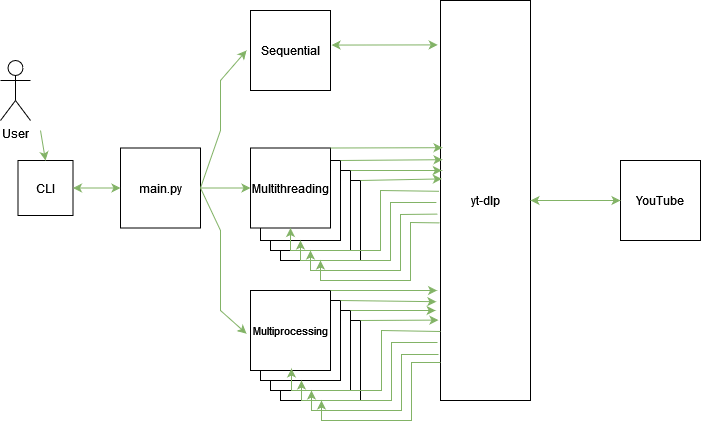

The diagram above was exported from draw.io. Its source (the exported page's mxGraphModel, read from the mxfile embedded in the PNG):
<mxGraphModel dx="1430" dy="763" grid="1" gridSize="10" guides="1" tooltips="1" connect="1" arrows="1" fold="1" page="1" pageScale="1" pageWidth="827" pageHeight="1169" math="0" shadow="0">
  <root>
    <mxCell id="0" />
    <mxCell id="1" parent="0" />
    <mxCell id="OU8Dbq5gA9SjyZnei_Rf-20" value="" style="whiteSpace=wrap;html=1;aspect=fixed;" vertex="1" parent="1">
      <mxGeometry x="310" y="300" width="80" height="80" as="geometry" />
    </mxCell>
    <mxCell id="OU8Dbq5gA9SjyZnei_Rf-19" value="" style="whiteSpace=wrap;html=1;aspect=fixed;" vertex="1" parent="1">
      <mxGeometry x="300" y="290" width="80" height="80" as="geometry" />
    </mxCell>
    <mxCell id="OU8Dbq5gA9SjyZnei_Rf-18" value="" style="whiteSpace=wrap;html=1;aspect=fixed;" vertex="1" parent="1">
      <mxGeometry x="290" y="280" width="80" height="80" as="geometry" />
    </mxCell>
    <mxCell id="OU8Dbq5gA9SjyZnei_Rf-17" value="" style="whiteSpace=wrap;html=1;aspect=fixed;" vertex="1" parent="1">
      <mxGeometry x="310" y="440" width="80" height="80" as="geometry" />
    </mxCell>
    <mxCell id="OU8Dbq5gA9SjyZnei_Rf-15" value="" style="whiteSpace=wrap;html=1;aspect=fixed;" vertex="1" parent="1">
      <mxGeometry x="300" y="430" width="80" height="80" as="geometry" />
    </mxCell>
    <mxCell id="OU8Dbq5gA9SjyZnei_Rf-16" value="" style="whiteSpace=wrap;html=1;aspect=fixed;" vertex="1" parent="1">
      <mxGeometry x="290" y="420" width="80" height="80" as="geometry" />
    </mxCell>
    <mxCell id="OU8Dbq5gA9SjyZnei_Rf-1" value="&lt;div&gt;User&lt;/div&gt;" style="shape=umlActor;verticalLabelPosition=bottom;verticalAlign=top;html=1;outlineConnect=0;" vertex="1" parent="1">
      <mxGeometry x="30" y="180" width="30" height="60" as="geometry" />
    </mxCell>
    <mxCell id="OU8Dbq5gA9SjyZnei_Rf-2" value="CLI" style="whiteSpace=wrap;html=1;aspect=fixed;" vertex="1" parent="1">
      <mxGeometry x="47.5" y="280" width="55" height="55" as="geometry" />
    </mxCell>
    <mxCell id="OU8Dbq5gA9SjyZnei_Rf-3" value="main.py" style="whiteSpace=wrap;html=1;aspect=fixed;" vertex="1" parent="1">
      <mxGeometry x="150" y="267.5" width="80" height="80" as="geometry" />
    </mxCell>
    <mxCell id="OU8Dbq5gA9SjyZnei_Rf-4" value="" style="endArrow=classic;html=1;rounded=0;entryX=0.5;entryY=0;entryDx=0;entryDy=0;fillColor=#d5e8d4;strokeColor=#82b366;" edge="1" parent="1" target="OU8Dbq5gA9SjyZnei_Rf-2">
      <mxGeometry width="50" height="50" relative="1" as="geometry">
        <mxPoint x="70" y="250" as="sourcePoint" />
        <mxPoint x="230" y="310" as="targetPoint" />
      </mxGeometry>
    </mxCell>
    <mxCell id="OU8Dbq5gA9SjyZnei_Rf-6" value="" style="endArrow=classic;startArrow=classic;html=1;rounded=0;exitX=1;exitY=0.5;exitDx=0;exitDy=0;entryX=0;entryY=0.5;entryDx=0;entryDy=0;fillColor=#d5e8d4;strokeColor=#82b366;" edge="1" parent="1" source="OU8Dbq5gA9SjyZnei_Rf-2" target="OU8Dbq5gA9SjyZnei_Rf-3">
      <mxGeometry width="50" height="50" relative="1" as="geometry">
        <mxPoint x="180" y="360" as="sourcePoint" />
        <mxPoint x="230" y="310" as="targetPoint" />
      </mxGeometry>
    </mxCell>
    <mxCell id="OU8Dbq5gA9SjyZnei_Rf-8" value="Sequential" style="whiteSpace=wrap;html=1;aspect=fixed;" vertex="1" parent="1">
      <mxGeometry x="280" y="130" width="80" height="80" as="geometry" />
    </mxCell>
    <mxCell id="OU8Dbq5gA9SjyZnei_Rf-9" value="Multithreading" style="whiteSpace=wrap;html=1;aspect=fixed;" vertex="1" parent="1">
      <mxGeometry x="280" y="267.5" width="80" height="80" as="geometry" />
    </mxCell>
    <mxCell id="OU8Dbq5gA9SjyZnei_Rf-10" value="&lt;font style=&quot;font-size: 11px;&quot;&gt;Multiprocessing&lt;/font&gt;" style="whiteSpace=wrap;html=1;aspect=fixed;" vertex="1" parent="1">
      <mxGeometry x="280" y="410" width="80" height="80" as="geometry" />
    </mxCell>
    <mxCell id="OU8Dbq5gA9SjyZnei_Rf-12" value="" style="endArrow=classic;html=1;rounded=0;entryX=0;entryY=0.5;entryDx=0;entryDy=0;exitX=1;exitY=0.5;exitDx=0;exitDy=0;fillColor=#d5e8d4;strokeColor=#82b366;" edge="1" parent="1" source="OU8Dbq5gA9SjyZnei_Rf-3" target="OU8Dbq5gA9SjyZnei_Rf-9">
      <mxGeometry width="50" height="50" relative="1" as="geometry">
        <mxPoint x="180" y="360" as="sourcePoint" />
        <mxPoint x="230" y="310" as="targetPoint" />
      </mxGeometry>
    </mxCell>
    <mxCell id="OU8Dbq5gA9SjyZnei_Rf-13" value="" style="endArrow=classic;html=1;rounded=0;entryX=-0.05;entryY=0.54;entryDx=0;entryDy=0;entryPerimeter=0;exitX=1;exitY=0.5;exitDx=0;exitDy=0;fillColor=#d5e8d4;strokeColor=#82b366;" edge="1" parent="1" source="OU8Dbq5gA9SjyZnei_Rf-3" target="OU8Dbq5gA9SjyZnei_Rf-10">
      <mxGeometry width="50" height="50" relative="1" as="geometry">
        <mxPoint x="240" y="390" as="sourcePoint" />
        <mxPoint x="230" y="310" as="targetPoint" />
        <Array as="points">
          <mxPoint x="250" y="350" />
          <mxPoint x="250" y="390" />
          <mxPoint x="250" y="430" />
        </Array>
      </mxGeometry>
    </mxCell>
    <mxCell id="OU8Dbq5gA9SjyZnei_Rf-14" value="" style="endArrow=classic;html=1;rounded=0;entryX=-0.05;entryY=0.5;entryDx=0;entryDy=0;entryPerimeter=0;exitX=1;exitY=0.5;exitDx=0;exitDy=0;fillColor=#d5e8d4;strokeColor=#82b366;" edge="1" parent="1" source="OU8Dbq5gA9SjyZnei_Rf-3" target="OU8Dbq5gA9SjyZnei_Rf-8">
      <mxGeometry width="50" height="50" relative="1" as="geometry">
        <mxPoint x="180" y="360" as="sourcePoint" />
        <mxPoint x="230" y="310" as="targetPoint" />
        <Array as="points">
          <mxPoint x="250" y="250" />
          <mxPoint x="250" y="220" />
          <mxPoint x="250" y="200" />
        </Array>
      </mxGeometry>
    </mxCell>
    <mxCell id="OU8Dbq5gA9SjyZnei_Rf-21" value="yt-dlp" style="whiteSpace=wrap;html=1;" vertex="1" parent="1">
      <mxGeometry x="470" y="120" width="90" height="400" as="geometry" />
    </mxCell>
    <mxCell id="OU8Dbq5gA9SjyZnei_Rf-22" value="YouTube" style="whiteSpace=wrap;html=1;aspect=fixed;" vertex="1" parent="1">
      <mxGeometry x="650" y="280" width="80" height="80" as="geometry" />
    </mxCell>
    <mxCell id="OU8Dbq5gA9SjyZnei_Rf-24" value="" style="endArrow=classic;startArrow=classic;html=1;rounded=0;entryX=0;entryY=0.5;entryDx=0;entryDy=0;exitX=1;exitY=0.5;exitDx=0;exitDy=0;fillColor=#d5e8d4;strokeColor=#82b366;" edge="1" parent="1" source="OU8Dbq5gA9SjyZnei_Rf-21" target="OU8Dbq5gA9SjyZnei_Rf-22">
      <mxGeometry width="50" height="50" relative="1" as="geometry">
        <mxPoint x="300" y="400" as="sourcePoint" />
        <mxPoint x="350" y="350" as="targetPoint" />
      </mxGeometry>
    </mxCell>
    <mxCell id="OU8Dbq5gA9SjyZnei_Rf-25" value="" style="endArrow=classic;startArrow=classic;html=1;rounded=0;entryX=-0.031;entryY=0.111;entryDx=0;entryDy=0;entryPerimeter=0;exitX=1.013;exitY=0.432;exitDx=0;exitDy=0;exitPerimeter=0;fillColor=#d5e8d4;strokeColor=#82b366;" edge="1" parent="1" source="OU8Dbq5gA9SjyZnei_Rf-8" target="OU8Dbq5gA9SjyZnei_Rf-21">
      <mxGeometry width="50" height="50" relative="1" as="geometry">
        <mxPoint x="300" y="400" as="sourcePoint" />
        <mxPoint x="350" y="350" as="targetPoint" />
      </mxGeometry>
    </mxCell>
    <mxCell id="OU8Dbq5gA9SjyZnei_Rf-28" value="" style="endArrow=classic;html=1;rounded=0;exitX=1;exitY=0;exitDx=0;exitDy=0;entryX=0.023;entryY=0.398;entryDx=0;entryDy=0;entryPerimeter=0;fillColor=#d5e8d4;strokeColor=#82b366;" edge="1" parent="1" source="OU8Dbq5gA9SjyZnei_Rf-18" target="OU8Dbq5gA9SjyZnei_Rf-21">
      <mxGeometry width="50" height="50" relative="1" as="geometry">
        <mxPoint x="300" y="400" as="sourcePoint" />
        <mxPoint x="350" y="350" as="targetPoint" />
      </mxGeometry>
    </mxCell>
    <mxCell id="OU8Dbq5gA9SjyZnei_Rf-29" value="" style="endArrow=classic;html=1;rounded=0;exitX=1;exitY=0;exitDx=0;exitDy=0;entryX=0.015;entryY=0.425;entryDx=0;entryDy=0;entryPerimeter=0;fillColor=#d5e8d4;strokeColor=#82b366;" edge="1" parent="1" source="OU8Dbq5gA9SjyZnei_Rf-19" target="OU8Dbq5gA9SjyZnei_Rf-21">
      <mxGeometry width="50" height="50" relative="1" as="geometry">
        <mxPoint x="300" y="400" as="sourcePoint" />
        <mxPoint x="350" y="350" as="targetPoint" />
      </mxGeometry>
    </mxCell>
    <mxCell id="OU8Dbq5gA9SjyZnei_Rf-30" value="" style="endArrow=classic;html=1;rounded=0;exitX=1;exitY=0;exitDx=0;exitDy=0;entryX=0.023;entryY=0.368;entryDx=0;entryDy=0;entryPerimeter=0;fillColor=#d5e8d4;strokeColor=#82b366;" edge="1" parent="1" source="OU8Dbq5gA9SjyZnei_Rf-9" target="OU8Dbq5gA9SjyZnei_Rf-21">
      <mxGeometry width="50" height="50" relative="1" as="geometry">
        <mxPoint x="300" y="400" as="sourcePoint" />
        <mxPoint x="350" y="350" as="targetPoint" />
      </mxGeometry>
    </mxCell>
    <mxCell id="OU8Dbq5gA9SjyZnei_Rf-31" value="" style="endArrow=classic;html=1;rounded=0;exitX=1;exitY=0;exitDx=0;exitDy=0;entryX=0.015;entryY=0.446;entryDx=0;entryDy=0;entryPerimeter=0;fillColor=#d5e8d4;strokeColor=#82b366;" edge="1" parent="1" source="OU8Dbq5gA9SjyZnei_Rf-20" target="OU8Dbq5gA9SjyZnei_Rf-21">
      <mxGeometry width="50" height="50" relative="1" as="geometry">
        <mxPoint x="300" y="400" as="sourcePoint" />
        <mxPoint x="466" y="300" as="targetPoint" />
      </mxGeometry>
    </mxCell>
    <mxCell id="OU8Dbq5gA9SjyZnei_Rf-32" value="" style="endArrow=classic;html=1;rounded=0;exitX=-0.008;exitY=0.556;exitDx=0;exitDy=0;exitPerimeter=0;entryX=0.5;entryY=1;entryDx=0;entryDy=0;fillColor=#d5e8d4;strokeColor=#82b366;" edge="1" parent="1" source="OU8Dbq5gA9SjyZnei_Rf-21" target="OU8Dbq5gA9SjyZnei_Rf-20">
      <mxGeometry width="50" height="50" relative="1" as="geometry">
        <mxPoint x="300" y="400" as="sourcePoint" />
        <mxPoint x="350" y="350" as="targetPoint" />
        <Array as="points">
          <mxPoint x="440" y="342" />
          <mxPoint x="440" y="400" />
          <mxPoint x="350" y="400" />
        </Array>
      </mxGeometry>
    </mxCell>
    <mxCell id="OU8Dbq5gA9SjyZnei_Rf-33" value="" style="endArrow=classic;html=1;rounded=0;exitX=1;exitY=0;exitDx=0;exitDy=0;entryX=-0.038;entryY=0.725;entryDx=0;entryDy=0;entryPerimeter=0;fillColor=#d5e8d4;strokeColor=#82b366;" edge="1" parent="1" source="OU8Dbq5gA9SjyZnei_Rf-10" target="OU8Dbq5gA9SjyZnei_Rf-21">
      <mxGeometry width="50" height="50" relative="1" as="geometry">
        <mxPoint x="300" y="400" as="sourcePoint" />
        <mxPoint x="350" y="350" as="targetPoint" />
      </mxGeometry>
    </mxCell>
    <mxCell id="OU8Dbq5gA9SjyZnei_Rf-34" value="" style="endArrow=classic;html=1;rounded=0;exitX=1;exitY=0;exitDx=0;exitDy=0;entryX=-0.046;entryY=0.753;entryDx=0;entryDy=0;entryPerimeter=0;fillColor=#d5e8d4;strokeColor=#82b366;" edge="1" parent="1" source="OU8Dbq5gA9SjyZnei_Rf-16" target="OU8Dbq5gA9SjyZnei_Rf-21">
      <mxGeometry width="50" height="50" relative="1" as="geometry">
        <mxPoint x="300" y="400" as="sourcePoint" />
        <mxPoint x="350" y="350" as="targetPoint" />
      </mxGeometry>
    </mxCell>
    <mxCell id="OU8Dbq5gA9SjyZnei_Rf-35" value="" style="endArrow=classic;html=1;rounded=0;exitX=1;exitY=0;exitDx=0;exitDy=0;entryX=-0.054;entryY=0.775;entryDx=0;entryDy=0;entryPerimeter=0;fillColor=#d5e8d4;strokeColor=#82b366;" edge="1" parent="1" source="OU8Dbq5gA9SjyZnei_Rf-15" target="OU8Dbq5gA9SjyZnei_Rf-21">
      <mxGeometry width="50" height="50" relative="1" as="geometry">
        <mxPoint x="300" y="400" as="sourcePoint" />
        <mxPoint x="350" y="350" as="targetPoint" />
      </mxGeometry>
    </mxCell>
    <mxCell id="OU8Dbq5gA9SjyZnei_Rf-36" value="" style="endArrow=classic;html=1;rounded=0;exitX=1;exitY=0;exitDx=0;exitDy=0;entryX=-0.023;entryY=0.799;entryDx=0;entryDy=0;entryPerimeter=0;fillColor=#d5e8d4;strokeColor=#82b366;" edge="1" parent="1" source="OU8Dbq5gA9SjyZnei_Rf-17" target="OU8Dbq5gA9SjyZnei_Rf-21">
      <mxGeometry width="50" height="50" relative="1" as="geometry">
        <mxPoint x="300" y="400" as="sourcePoint" />
        <mxPoint x="350" y="350" as="targetPoint" />
      </mxGeometry>
    </mxCell>
    <mxCell id="OU8Dbq5gA9SjyZnei_Rf-37" value="" style="endArrow=classic;html=1;rounded=0;exitX=-0.031;exitY=0.534;exitDx=0;exitDy=0;exitPerimeter=0;entryX=0.5;entryY=1;entryDx=0;entryDy=0;fillColor=#d5e8d4;strokeColor=#82b366;" edge="1" parent="1" source="OU8Dbq5gA9SjyZnei_Rf-21" target="OU8Dbq5gA9SjyZnei_Rf-19">
      <mxGeometry width="50" height="50" relative="1" as="geometry">
        <mxPoint x="300" y="400" as="sourcePoint" />
        <mxPoint x="350" y="350" as="targetPoint" />
        <Array as="points">
          <mxPoint x="430" y="334" />
          <mxPoint x="430" y="390" />
          <mxPoint x="340" y="390" />
        </Array>
      </mxGeometry>
    </mxCell>
    <mxCell id="OU8Dbq5gA9SjyZnei_Rf-38" value="" style="endArrow=classic;html=1;rounded=0;exitX=-0.046;exitY=0.505;exitDx=0;exitDy=0;exitPerimeter=0;entryX=0.5;entryY=1;entryDx=0;entryDy=0;fillColor=#d5e8d4;strokeColor=#82b366;" edge="1" parent="1" source="OU8Dbq5gA9SjyZnei_Rf-21" target="OU8Dbq5gA9SjyZnei_Rf-18">
      <mxGeometry width="50" height="50" relative="1" as="geometry">
        <mxPoint x="300" y="400" as="sourcePoint" />
        <mxPoint x="350" y="350" as="targetPoint" />
        <Array as="points">
          <mxPoint x="420" y="322" />
          <mxPoint x="420" y="380" />
          <mxPoint x="330" y="380" />
        </Array>
      </mxGeometry>
    </mxCell>
    <mxCell id="OU8Dbq5gA9SjyZnei_Rf-39" value="" style="endArrow=classic;html=1;rounded=0;exitX=-0.015;exitY=0.477;exitDx=0;exitDy=0;exitPerimeter=0;entryX=0.5;entryY=1;entryDx=0;entryDy=0;fillColor=#d5e8d4;strokeColor=#82b366;" edge="1" parent="1" source="OU8Dbq5gA9SjyZnei_Rf-21" target="OU8Dbq5gA9SjyZnei_Rf-9">
      <mxGeometry width="50" height="50" relative="1" as="geometry">
        <mxPoint x="300" y="400" as="sourcePoint" />
        <mxPoint x="350" y="350" as="targetPoint" />
        <Array as="points">
          <mxPoint x="410" y="310" />
          <mxPoint x="410" y="370" />
          <mxPoint x="320" y="370" />
        </Array>
      </mxGeometry>
    </mxCell>
    <mxCell id="OU8Dbq5gA9SjyZnei_Rf-40" value="" style="endArrow=classic;html=1;rounded=0;exitX=-0.008;exitY=0.556;exitDx=0;exitDy=0;exitPerimeter=0;entryX=0.5;entryY=1;entryDx=0;entryDy=0;fillColor=#d5e8d4;strokeColor=#82b366;" edge="1" parent="1">
      <mxGeometry width="50" height="50" relative="1" as="geometry">
        <mxPoint x="470" y="482" as="sourcePoint" />
        <mxPoint x="351" y="520" as="targetPoint" />
        <Array as="points">
          <mxPoint x="441" y="482" />
          <mxPoint x="441" y="540" />
          <mxPoint x="351" y="540" />
        </Array>
      </mxGeometry>
    </mxCell>
    <mxCell id="OU8Dbq5gA9SjyZnei_Rf-41" value="" style="endArrow=classic;html=1;rounded=0;exitX=-0.031;exitY=0.534;exitDx=0;exitDy=0;exitPerimeter=0;entryX=0.5;entryY=1;entryDx=0;entryDy=0;fillColor=#d5e8d4;strokeColor=#82b366;" edge="1" parent="1">
      <mxGeometry width="50" height="50" relative="1" as="geometry">
        <mxPoint x="468" y="474" as="sourcePoint" />
        <mxPoint x="341" y="510" as="targetPoint" />
        <Array as="points">
          <mxPoint x="431" y="474" />
          <mxPoint x="431" y="530" />
          <mxPoint x="341" y="530" />
        </Array>
      </mxGeometry>
    </mxCell>
    <mxCell id="OU8Dbq5gA9SjyZnei_Rf-42" value="" style="endArrow=classic;html=1;rounded=0;exitX=-0.046;exitY=0.505;exitDx=0;exitDy=0;exitPerimeter=0;entryX=0.5;entryY=1;entryDx=0;entryDy=0;fillColor=#d5e8d4;strokeColor=#82b366;" edge="1" parent="1">
      <mxGeometry width="50" height="50" relative="1" as="geometry">
        <mxPoint x="467" y="462" as="sourcePoint" />
        <mxPoint x="331" y="500" as="targetPoint" />
        <Array as="points">
          <mxPoint x="421" y="462" />
          <mxPoint x="421" y="520" />
          <mxPoint x="331" y="520" />
        </Array>
      </mxGeometry>
    </mxCell>
    <mxCell id="OU8Dbq5gA9SjyZnei_Rf-43" value="" style="endArrow=classic;html=1;rounded=0;exitX=-0.015;exitY=0.477;exitDx=0;exitDy=0;exitPerimeter=0;entryX=0.5;entryY=1;entryDx=0;entryDy=0;fillColor=#d5e8d4;strokeColor=#82b366;" edge="1" parent="1">
      <mxGeometry width="50" height="50" relative="1" as="geometry">
        <mxPoint x="470" y="451" as="sourcePoint" />
        <mxPoint x="321" y="488" as="targetPoint" />
        <Array as="points">
          <mxPoint x="411" y="450" />
          <mxPoint x="411" y="510" />
          <mxPoint x="321" y="510" />
        </Array>
      </mxGeometry>
    </mxCell>
  </root>
</mxGraphModel>